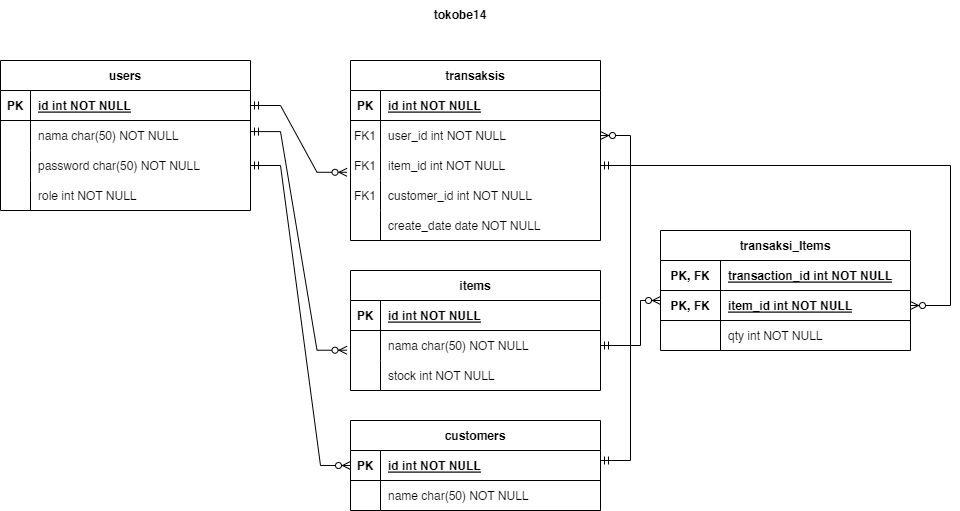

The diagram above was exported from draw.io. Its source (the exported page's mxGraphModel, read from the mxfile embedded in the PNG):
<mxGraphModel dx="1874" dy="715" grid="1" gridSize="10" guides="1" tooltips="1" connect="1" arrows="1" fold="1" page="1" pageScale="1" pageWidth="1100" pageHeight="850" math="0" shadow="0" extFonts="Permanent Marker^https://fonts.googleapis.com/css?family=Permanent+Marker">
  <root>
    <mxCell id="0" />
    <mxCell id="1" parent="0" />
    <mxCell id="C-vyLk0tnHw3VtMMgP7b-2" value="items" style="shape=table;startSize=30;container=1;collapsible=1;childLayout=tableLayout;fixedRows=1;rowLines=0;fontStyle=1;align=center;resizeLast=1;" parent="1" vertex="1">
      <mxGeometry x="450" y="320" width="250" height="120" as="geometry" />
    </mxCell>
    <mxCell id="C-vyLk0tnHw3VtMMgP7b-3" value="" style="shape=partialRectangle;collapsible=0;dropTarget=0;pointerEvents=0;fillColor=none;points=[[0,0.5],[1,0.5]];portConstraint=eastwest;top=0;left=0;right=0;bottom=1;" parent="C-vyLk0tnHw3VtMMgP7b-2" vertex="1">
      <mxGeometry y="30" width="250" height="30" as="geometry" />
    </mxCell>
    <mxCell id="C-vyLk0tnHw3VtMMgP7b-4" value="PK" style="shape=partialRectangle;overflow=hidden;connectable=0;fillColor=none;top=0;left=0;bottom=0;right=0;fontStyle=1;" parent="C-vyLk0tnHw3VtMMgP7b-3" vertex="1">
      <mxGeometry width="30" height="30" as="geometry">
        <mxRectangle width="30" height="30" as="alternateBounds" />
      </mxGeometry>
    </mxCell>
    <mxCell id="C-vyLk0tnHw3VtMMgP7b-5" value="id int NOT NULL " style="shape=partialRectangle;overflow=hidden;connectable=0;fillColor=none;top=0;left=0;bottom=0;right=0;align=left;spacingLeft=6;fontStyle=5;" parent="C-vyLk0tnHw3VtMMgP7b-3" vertex="1">
      <mxGeometry x="30" width="220" height="30" as="geometry">
        <mxRectangle width="220" height="30" as="alternateBounds" />
      </mxGeometry>
    </mxCell>
    <mxCell id="C-vyLk0tnHw3VtMMgP7b-6" value="" style="shape=partialRectangle;collapsible=0;dropTarget=0;pointerEvents=0;fillColor=none;points=[[0,0.5],[1,0.5]];portConstraint=eastwest;top=0;left=0;right=0;bottom=0;" parent="C-vyLk0tnHw3VtMMgP7b-2" vertex="1">
      <mxGeometry y="60" width="250" height="30" as="geometry" />
    </mxCell>
    <mxCell id="C-vyLk0tnHw3VtMMgP7b-7" value="" style="shape=partialRectangle;overflow=hidden;connectable=0;fillColor=none;top=0;left=0;bottom=0;right=0;" parent="C-vyLk0tnHw3VtMMgP7b-6" vertex="1">
      <mxGeometry width="30" height="30" as="geometry">
        <mxRectangle width="30" height="30" as="alternateBounds" />
      </mxGeometry>
    </mxCell>
    <mxCell id="C-vyLk0tnHw3VtMMgP7b-8" value="nama char(50) NOT NULL" style="shape=partialRectangle;overflow=hidden;connectable=0;fillColor=none;top=0;left=0;bottom=0;right=0;align=left;spacingLeft=6;" parent="C-vyLk0tnHw3VtMMgP7b-6" vertex="1">
      <mxGeometry x="30" width="220" height="30" as="geometry">
        <mxRectangle width="220" height="30" as="alternateBounds" />
      </mxGeometry>
    </mxCell>
    <mxCell id="C-vyLk0tnHw3VtMMgP7b-9" value="" style="shape=partialRectangle;collapsible=0;dropTarget=0;pointerEvents=0;fillColor=none;points=[[0,0.5],[1,0.5]];portConstraint=eastwest;top=0;left=0;right=0;bottom=0;" parent="C-vyLk0tnHw3VtMMgP7b-2" vertex="1">
      <mxGeometry y="90" width="250" height="30" as="geometry" />
    </mxCell>
    <mxCell id="C-vyLk0tnHw3VtMMgP7b-10" value="" style="shape=partialRectangle;overflow=hidden;connectable=0;fillColor=none;top=0;left=0;bottom=0;right=0;" parent="C-vyLk0tnHw3VtMMgP7b-9" vertex="1">
      <mxGeometry width="30" height="30" as="geometry">
        <mxRectangle width="30" height="30" as="alternateBounds" />
      </mxGeometry>
    </mxCell>
    <mxCell id="C-vyLk0tnHw3VtMMgP7b-11" value="stock int NOT NULL" style="shape=partialRectangle;overflow=hidden;connectable=0;fillColor=none;top=0;left=0;bottom=0;right=0;align=left;spacingLeft=6;" parent="C-vyLk0tnHw3VtMMgP7b-9" vertex="1">
      <mxGeometry x="30" width="220" height="30" as="geometry">
        <mxRectangle width="220" height="30" as="alternateBounds" />
      </mxGeometry>
    </mxCell>
    <mxCell id="C-vyLk0tnHw3VtMMgP7b-13" value="transaksis" style="shape=table;startSize=30;container=1;collapsible=1;childLayout=tableLayout;fixedRows=1;rowLines=0;fontStyle=1;align=center;resizeLast=1;" parent="1" vertex="1">
      <mxGeometry x="450" y="110" width="250" height="180" as="geometry" />
    </mxCell>
    <mxCell id="C-vyLk0tnHw3VtMMgP7b-14" value="" style="shape=partialRectangle;collapsible=0;dropTarget=0;pointerEvents=0;fillColor=none;points=[[0,0.5],[1,0.5]];portConstraint=eastwest;top=0;left=0;right=0;bottom=1;" parent="C-vyLk0tnHw3VtMMgP7b-13" vertex="1">
      <mxGeometry y="30" width="250" height="30" as="geometry" />
    </mxCell>
    <mxCell id="C-vyLk0tnHw3VtMMgP7b-15" value="PK" style="shape=partialRectangle;overflow=hidden;connectable=0;fillColor=none;top=0;left=0;bottom=0;right=0;fontStyle=1;" parent="C-vyLk0tnHw3VtMMgP7b-14" vertex="1">
      <mxGeometry width="30" height="30" as="geometry">
        <mxRectangle width="30" height="30" as="alternateBounds" />
      </mxGeometry>
    </mxCell>
    <mxCell id="C-vyLk0tnHw3VtMMgP7b-16" value="id int NOT NULL " style="shape=partialRectangle;overflow=hidden;connectable=0;fillColor=none;top=0;left=0;bottom=0;right=0;align=left;spacingLeft=6;fontStyle=5;" parent="C-vyLk0tnHw3VtMMgP7b-14" vertex="1">
      <mxGeometry x="30" width="220" height="30" as="geometry">
        <mxRectangle width="220" height="30" as="alternateBounds" />
      </mxGeometry>
    </mxCell>
    <mxCell id="C-vyLk0tnHw3VtMMgP7b-17" value="" style="shape=partialRectangle;collapsible=0;dropTarget=0;pointerEvents=0;fillColor=none;points=[[0,0.5],[1,0.5]];portConstraint=eastwest;top=0;left=0;right=0;bottom=0;" parent="C-vyLk0tnHw3VtMMgP7b-13" vertex="1">
      <mxGeometry y="60" width="250" height="30" as="geometry" />
    </mxCell>
    <mxCell id="C-vyLk0tnHw3VtMMgP7b-18" value="FK1" style="shape=partialRectangle;overflow=hidden;connectable=0;fillColor=none;top=0;left=0;bottom=0;right=0;" parent="C-vyLk0tnHw3VtMMgP7b-17" vertex="1">
      <mxGeometry width="30" height="30" as="geometry">
        <mxRectangle width="30" height="30" as="alternateBounds" />
      </mxGeometry>
    </mxCell>
    <mxCell id="C-vyLk0tnHw3VtMMgP7b-19" value="user_id int NOT NULL" style="shape=partialRectangle;overflow=hidden;connectable=0;fillColor=none;top=0;left=0;bottom=0;right=0;align=left;spacingLeft=6;" parent="C-vyLk0tnHw3VtMMgP7b-17" vertex="1">
      <mxGeometry x="30" width="220" height="30" as="geometry">
        <mxRectangle width="220" height="30" as="alternateBounds" />
      </mxGeometry>
    </mxCell>
    <mxCell id="1tfHwU3qm348tOkJ00q1-59" value="" style="shape=partialRectangle;collapsible=0;dropTarget=0;pointerEvents=0;fillColor=none;points=[[0,0.5],[1,0.5]];portConstraint=eastwest;top=0;left=0;right=0;bottom=0;" vertex="1" parent="C-vyLk0tnHw3VtMMgP7b-13">
      <mxGeometry y="90" width="250" height="30" as="geometry" />
    </mxCell>
    <mxCell id="1tfHwU3qm348tOkJ00q1-60" value="FK1" style="shape=partialRectangle;overflow=hidden;connectable=0;fillColor=none;top=0;left=0;bottom=0;right=0;" vertex="1" parent="1tfHwU3qm348tOkJ00q1-59">
      <mxGeometry width="30" height="30" as="geometry">
        <mxRectangle width="30" height="30" as="alternateBounds" />
      </mxGeometry>
    </mxCell>
    <mxCell id="1tfHwU3qm348tOkJ00q1-61" value="item_id int NOT NULL" style="shape=partialRectangle;overflow=hidden;connectable=0;fillColor=none;top=0;left=0;bottom=0;right=0;align=left;spacingLeft=6;" vertex="1" parent="1tfHwU3qm348tOkJ00q1-59">
      <mxGeometry x="30" width="220" height="30" as="geometry">
        <mxRectangle width="220" height="30" as="alternateBounds" />
      </mxGeometry>
    </mxCell>
    <mxCell id="1tfHwU3qm348tOkJ00q1-62" value="" style="shape=partialRectangle;collapsible=0;dropTarget=0;pointerEvents=0;fillColor=none;points=[[0,0.5],[1,0.5]];portConstraint=eastwest;top=0;left=0;right=0;bottom=0;" vertex="1" parent="C-vyLk0tnHw3VtMMgP7b-13">
      <mxGeometry y="120" width="250" height="30" as="geometry" />
    </mxCell>
    <mxCell id="1tfHwU3qm348tOkJ00q1-63" value="FK1" style="shape=partialRectangle;overflow=hidden;connectable=0;fillColor=none;top=0;left=0;bottom=0;right=0;" vertex="1" parent="1tfHwU3qm348tOkJ00q1-62">
      <mxGeometry width="30" height="30" as="geometry">
        <mxRectangle width="30" height="30" as="alternateBounds" />
      </mxGeometry>
    </mxCell>
    <mxCell id="1tfHwU3qm348tOkJ00q1-64" value="customer_id int NOT NULL" style="shape=partialRectangle;overflow=hidden;connectable=0;fillColor=none;top=0;left=0;bottom=0;right=0;align=left;spacingLeft=6;" vertex="1" parent="1tfHwU3qm348tOkJ00q1-62">
      <mxGeometry x="30" width="220" height="30" as="geometry">
        <mxRectangle width="220" height="30" as="alternateBounds" />
      </mxGeometry>
    </mxCell>
    <mxCell id="1tfHwU3qm348tOkJ00q1-78" value="" style="shape=partialRectangle;collapsible=0;dropTarget=0;pointerEvents=0;fillColor=none;points=[[0,0.5],[1,0.5]];portConstraint=eastwest;top=0;left=0;right=0;bottom=0;" vertex="1" parent="C-vyLk0tnHw3VtMMgP7b-13">
      <mxGeometry y="150" width="250" height="30" as="geometry" />
    </mxCell>
    <mxCell id="1tfHwU3qm348tOkJ00q1-79" value="" style="shape=partialRectangle;overflow=hidden;connectable=0;fillColor=none;top=0;left=0;bottom=0;right=0;" vertex="1" parent="1tfHwU3qm348tOkJ00q1-78">
      <mxGeometry width="30" height="30" as="geometry">
        <mxRectangle width="30" height="30" as="alternateBounds" />
      </mxGeometry>
    </mxCell>
    <mxCell id="1tfHwU3qm348tOkJ00q1-80" value="create_date date NOT NULL" style="shape=partialRectangle;overflow=hidden;connectable=0;fillColor=none;top=0;left=0;bottom=0;right=0;align=left;spacingLeft=6;" vertex="1" parent="1tfHwU3qm348tOkJ00q1-78">
      <mxGeometry x="30" width="220" height="30" as="geometry">
        <mxRectangle width="220" height="30" as="alternateBounds" />
      </mxGeometry>
    </mxCell>
    <mxCell id="C-vyLk0tnHw3VtMMgP7b-23" value="users" style="shape=table;startSize=30;container=1;collapsible=1;childLayout=tableLayout;fixedRows=1;rowLines=0;fontStyle=1;align=center;resizeLast=1;" parent="1" vertex="1">
      <mxGeometry x="100" y="110" width="250" height="150" as="geometry" />
    </mxCell>
    <mxCell id="C-vyLk0tnHw3VtMMgP7b-24" value="" style="shape=partialRectangle;collapsible=0;dropTarget=0;pointerEvents=0;fillColor=none;points=[[0,0.5],[1,0.5]];portConstraint=eastwest;top=0;left=0;right=0;bottom=1;" parent="C-vyLk0tnHw3VtMMgP7b-23" vertex="1">
      <mxGeometry y="30" width="250" height="30" as="geometry" />
    </mxCell>
    <mxCell id="C-vyLk0tnHw3VtMMgP7b-25" value="PK" style="shape=partialRectangle;overflow=hidden;connectable=0;fillColor=none;top=0;left=0;bottom=0;right=0;fontStyle=1;" parent="C-vyLk0tnHw3VtMMgP7b-24" vertex="1">
      <mxGeometry width="30" height="30" as="geometry">
        <mxRectangle width="30" height="30" as="alternateBounds" />
      </mxGeometry>
    </mxCell>
    <mxCell id="C-vyLk0tnHw3VtMMgP7b-26" value="id int NOT NULL " style="shape=partialRectangle;overflow=hidden;connectable=0;fillColor=none;top=0;left=0;bottom=0;right=0;align=left;spacingLeft=6;fontStyle=5;" parent="C-vyLk0tnHw3VtMMgP7b-24" vertex="1">
      <mxGeometry x="30" width="220" height="30" as="geometry">
        <mxRectangle width="220" height="30" as="alternateBounds" />
      </mxGeometry>
    </mxCell>
    <mxCell id="C-vyLk0tnHw3VtMMgP7b-27" value="" style="shape=partialRectangle;collapsible=0;dropTarget=0;pointerEvents=0;fillColor=none;points=[[0,0.5],[1,0.5]];portConstraint=eastwest;top=0;left=0;right=0;bottom=0;" parent="C-vyLk0tnHw3VtMMgP7b-23" vertex="1">
      <mxGeometry y="60" width="250" height="30" as="geometry" />
    </mxCell>
    <mxCell id="C-vyLk0tnHw3VtMMgP7b-28" value="" style="shape=partialRectangle;overflow=hidden;connectable=0;fillColor=none;top=0;left=0;bottom=0;right=0;" parent="C-vyLk0tnHw3VtMMgP7b-27" vertex="1">
      <mxGeometry width="30" height="30" as="geometry">
        <mxRectangle width="30" height="30" as="alternateBounds" />
      </mxGeometry>
    </mxCell>
    <mxCell id="C-vyLk0tnHw3VtMMgP7b-29" value="nama char(50) NOT NULL" style="shape=partialRectangle;overflow=hidden;connectable=0;fillColor=none;top=0;left=0;bottom=0;right=0;align=left;spacingLeft=6;" parent="C-vyLk0tnHw3VtMMgP7b-27" vertex="1">
      <mxGeometry x="30" width="220" height="30" as="geometry">
        <mxRectangle width="220" height="30" as="alternateBounds" />
      </mxGeometry>
    </mxCell>
    <mxCell id="1tfHwU3qm348tOkJ00q1-39" value="" style="shape=partialRectangle;collapsible=0;dropTarget=0;pointerEvents=0;fillColor=none;points=[[0,0.5],[1,0.5]];portConstraint=eastwest;top=0;left=0;right=0;bottom=0;" vertex="1" parent="C-vyLk0tnHw3VtMMgP7b-23">
      <mxGeometry y="90" width="250" height="30" as="geometry" />
    </mxCell>
    <mxCell id="1tfHwU3qm348tOkJ00q1-40" value="" style="shape=partialRectangle;overflow=hidden;connectable=0;fillColor=none;top=0;left=0;bottom=0;right=0;" vertex="1" parent="1tfHwU3qm348tOkJ00q1-39">
      <mxGeometry width="30" height="30" as="geometry">
        <mxRectangle width="30" height="30" as="alternateBounds" />
      </mxGeometry>
    </mxCell>
    <mxCell id="1tfHwU3qm348tOkJ00q1-41" value="password char(50) NOT NULL" style="shape=partialRectangle;overflow=hidden;connectable=0;fillColor=none;top=0;left=0;bottom=0;right=0;align=left;spacingLeft=6;" vertex="1" parent="1tfHwU3qm348tOkJ00q1-39">
      <mxGeometry x="30" width="220" height="30" as="geometry">
        <mxRectangle width="220" height="30" as="alternateBounds" />
      </mxGeometry>
    </mxCell>
    <mxCell id="1tfHwU3qm348tOkJ00q1-42" value="" style="shape=partialRectangle;collapsible=0;dropTarget=0;pointerEvents=0;fillColor=none;points=[[0,0.5],[1,0.5]];portConstraint=eastwest;top=0;left=0;right=0;bottom=0;" vertex="1" parent="C-vyLk0tnHw3VtMMgP7b-23">
      <mxGeometry y="120" width="250" height="30" as="geometry" />
    </mxCell>
    <mxCell id="1tfHwU3qm348tOkJ00q1-43" value="" style="shape=partialRectangle;overflow=hidden;connectable=0;fillColor=none;top=0;left=0;bottom=0;right=0;" vertex="1" parent="1tfHwU3qm348tOkJ00q1-42">
      <mxGeometry width="30" height="30" as="geometry">
        <mxRectangle width="30" height="30" as="alternateBounds" />
      </mxGeometry>
    </mxCell>
    <mxCell id="1tfHwU3qm348tOkJ00q1-44" value="role int NOT NULL" style="shape=partialRectangle;overflow=hidden;connectable=0;fillColor=none;top=0;left=0;bottom=0;right=0;align=left;spacingLeft=6;" vertex="1" parent="1tfHwU3qm348tOkJ00q1-42">
      <mxGeometry x="30" width="220" height="30" as="geometry">
        <mxRectangle width="220" height="30" as="alternateBounds" />
      </mxGeometry>
    </mxCell>
    <mxCell id="1tfHwU3qm348tOkJ00q1-46" value="customers" style="shape=table;startSize=30;container=1;collapsible=1;childLayout=tableLayout;fixedRows=1;rowLines=0;fontStyle=1;align=center;resizeLast=1;" vertex="1" parent="1">
      <mxGeometry x="450" y="470" width="250" height="90" as="geometry" />
    </mxCell>
    <mxCell id="1tfHwU3qm348tOkJ00q1-47" value="" style="shape=partialRectangle;collapsible=0;dropTarget=0;pointerEvents=0;fillColor=none;points=[[0,0.5],[1,0.5]];portConstraint=eastwest;top=0;left=0;right=0;bottom=1;" vertex="1" parent="1tfHwU3qm348tOkJ00q1-46">
      <mxGeometry y="30" width="250" height="30" as="geometry" />
    </mxCell>
    <mxCell id="1tfHwU3qm348tOkJ00q1-48" value="PK" style="shape=partialRectangle;overflow=hidden;connectable=0;fillColor=none;top=0;left=0;bottom=0;right=0;fontStyle=1;" vertex="1" parent="1tfHwU3qm348tOkJ00q1-47">
      <mxGeometry width="30" height="30" as="geometry">
        <mxRectangle width="30" height="30" as="alternateBounds" />
      </mxGeometry>
    </mxCell>
    <mxCell id="1tfHwU3qm348tOkJ00q1-49" value="id int NOT NULL " style="shape=partialRectangle;overflow=hidden;connectable=0;fillColor=none;top=0;left=0;bottom=0;right=0;align=left;spacingLeft=6;fontStyle=5;" vertex="1" parent="1tfHwU3qm348tOkJ00q1-47">
      <mxGeometry x="30" width="220" height="30" as="geometry">
        <mxRectangle width="220" height="30" as="alternateBounds" />
      </mxGeometry>
    </mxCell>
    <mxCell id="1tfHwU3qm348tOkJ00q1-53" value="" style="shape=partialRectangle;collapsible=0;dropTarget=0;pointerEvents=0;fillColor=none;points=[[0,0.5],[1,0.5]];portConstraint=eastwest;top=0;left=0;right=0;bottom=0;" vertex="1" parent="1tfHwU3qm348tOkJ00q1-46">
      <mxGeometry y="60" width="250" height="30" as="geometry" />
    </mxCell>
    <mxCell id="1tfHwU3qm348tOkJ00q1-54" value="" style="shape=partialRectangle;overflow=hidden;connectable=0;fillColor=none;top=0;left=0;bottom=0;right=0;" vertex="1" parent="1tfHwU3qm348tOkJ00q1-53">
      <mxGeometry width="30" height="30" as="geometry">
        <mxRectangle width="30" height="30" as="alternateBounds" />
      </mxGeometry>
    </mxCell>
    <mxCell id="1tfHwU3qm348tOkJ00q1-55" value="name char(50) NOT NULL" style="shape=partialRectangle;overflow=hidden;connectable=0;fillColor=none;top=0;left=0;bottom=0;right=0;align=left;spacingLeft=6;" vertex="1" parent="1tfHwU3qm348tOkJ00q1-53">
      <mxGeometry x="30" width="220" height="30" as="geometry">
        <mxRectangle width="220" height="30" as="alternateBounds" />
      </mxGeometry>
    </mxCell>
    <mxCell id="1tfHwU3qm348tOkJ00q1-81" value="" style="edgeStyle=entityRelationEdgeStyle;fontSize=12;html=1;endArrow=ERzeroToMany;startArrow=ERmandOne;rounded=0;exitX=1;exitY=0.5;exitDx=0;exitDy=0;entryX=-0.014;entryY=0.726;entryDx=0;entryDy=0;entryPerimeter=0;" edge="1" parent="1" source="C-vyLk0tnHw3VtMMgP7b-24" target="1tfHwU3qm348tOkJ00q1-59">
      <mxGeometry width="100" height="100" relative="1" as="geometry">
        <mxPoint x="350" y="255" as="sourcePoint" />
        <mxPoint x="450" y="155" as="targetPoint" />
      </mxGeometry>
    </mxCell>
    <mxCell id="1tfHwU3qm348tOkJ00q1-99" value="" style="edgeStyle=entityRelationEdgeStyle;fontSize=12;html=1;endArrow=ERzeroToMany;startArrow=ERmandOne;rounded=0;entryX=-0.014;entryY=0.657;entryDx=0;entryDy=0;entryPerimeter=0;exitX=1;exitY=0.37;exitDx=0;exitDy=0;exitPerimeter=0;" edge="1" parent="1" source="C-vyLk0tnHw3VtMMgP7b-27" target="C-vyLk0tnHw3VtMMgP7b-6">
      <mxGeometry width="100" height="100" relative="1" as="geometry">
        <mxPoint x="550" y="370" as="sourcePoint" />
        <mxPoint x="650" y="270" as="targetPoint" />
      </mxGeometry>
    </mxCell>
    <mxCell id="1tfHwU3qm348tOkJ00q1-100" value="" style="edgeStyle=entityRelationEdgeStyle;fontSize=12;html=1;endArrow=ERzeroToMany;startArrow=ERmandOne;rounded=0;entryX=0;entryY=0.5;entryDx=0;entryDy=0;exitX=1;exitY=0.5;exitDx=0;exitDy=0;" edge="1" parent="1" source="1tfHwU3qm348tOkJ00q1-39" target="1tfHwU3qm348tOkJ00q1-47">
      <mxGeometry width="100" height="100" relative="1" as="geometry">
        <mxPoint x="550" y="370" as="sourcePoint" />
        <mxPoint x="650" y="270" as="targetPoint" />
      </mxGeometry>
    </mxCell>
    <mxCell id="1tfHwU3qm348tOkJ00q1-103" value="" style="edgeStyle=orthogonalEdgeStyle;fontSize=12;html=1;endArrow=ERzeroToMany;startArrow=ERmandOne;rounded=0;entryX=1;entryY=0.5;entryDx=0;entryDy=0;" edge="1" parent="1" target="C-vyLk0tnHw3VtMMgP7b-17">
      <mxGeometry width="100" height="100" relative="1" as="geometry">
        <mxPoint x="700" y="510" as="sourcePoint" />
        <mxPoint x="800" y="410" as="targetPoint" />
        <Array as="points">
          <mxPoint x="730" y="510" />
          <mxPoint x="730" y="185" />
        </Array>
      </mxGeometry>
    </mxCell>
    <mxCell id="1tfHwU3qm348tOkJ00q1-104" value="transaksi_Items" style="shape=table;startSize=30;container=1;collapsible=1;childLayout=tableLayout;fixedRows=1;rowLines=0;fontStyle=1;align=center;resizeLast=1;resizeLastRow=1;" vertex="1" parent="1">
      <mxGeometry x="760" y="280" width="250" height="120" as="geometry" />
    </mxCell>
    <mxCell id="1tfHwU3qm348tOkJ00q1-105" value="" style="shape=partialRectangle;collapsible=0;dropTarget=0;pointerEvents=0;fillColor=none;points=[[0,0.5],[1,0.5]];portConstraint=eastwest;top=0;left=0;right=0;bottom=1;" vertex="1" parent="1tfHwU3qm348tOkJ00q1-104">
      <mxGeometry y="30" width="250" height="30" as="geometry" />
    </mxCell>
    <mxCell id="1tfHwU3qm348tOkJ00q1-106" value="PK, FK" style="shape=partialRectangle;overflow=hidden;connectable=0;fillColor=none;top=0;left=0;bottom=0;right=0;fontStyle=1;" vertex="1" parent="1tfHwU3qm348tOkJ00q1-105">
      <mxGeometry width="60" height="30" as="geometry">
        <mxRectangle width="60" height="30" as="alternateBounds" />
      </mxGeometry>
    </mxCell>
    <mxCell id="1tfHwU3qm348tOkJ00q1-107" value="transaction_id int NOT NULL " style="shape=partialRectangle;overflow=hidden;connectable=0;fillColor=none;top=0;left=0;bottom=0;right=0;align=left;spacingLeft=6;fontStyle=5;" vertex="1" parent="1tfHwU3qm348tOkJ00q1-105">
      <mxGeometry x="60" width="190" height="30" as="geometry">
        <mxRectangle width="190" height="30" as="alternateBounds" />
      </mxGeometry>
    </mxCell>
    <mxCell id="1tfHwU3qm348tOkJ00q1-120" value="" style="shape=partialRectangle;collapsible=0;dropTarget=0;pointerEvents=0;fillColor=none;points=[[0,0.5],[1,0.5]];portConstraint=eastwest;top=0;left=0;right=0;bottom=1;" vertex="1" parent="1tfHwU3qm348tOkJ00q1-104">
      <mxGeometry y="60" width="250" height="30" as="geometry" />
    </mxCell>
    <mxCell id="1tfHwU3qm348tOkJ00q1-121" value="PK, FK" style="shape=partialRectangle;overflow=hidden;connectable=0;fillColor=none;top=0;left=0;bottom=0;right=0;fontStyle=1;" vertex="1" parent="1tfHwU3qm348tOkJ00q1-120">
      <mxGeometry width="60" height="30" as="geometry">
        <mxRectangle width="60" height="30" as="alternateBounds" />
      </mxGeometry>
    </mxCell>
    <mxCell id="1tfHwU3qm348tOkJ00q1-122" value="item_id int NOT NULL " style="shape=partialRectangle;overflow=hidden;connectable=0;fillColor=none;top=0;left=0;bottom=0;right=0;align=left;spacingLeft=6;fontStyle=5;" vertex="1" parent="1tfHwU3qm348tOkJ00q1-120">
      <mxGeometry x="60" width="190" height="30" as="geometry">
        <mxRectangle width="190" height="30" as="alternateBounds" />
      </mxGeometry>
    </mxCell>
    <mxCell id="1tfHwU3qm348tOkJ00q1-108" value="" style="shape=partialRectangle;collapsible=0;dropTarget=0;pointerEvents=0;fillColor=none;points=[[0,0.5],[1,0.5]];portConstraint=eastwest;top=0;left=0;right=0;bottom=0;" vertex="1" parent="1tfHwU3qm348tOkJ00q1-104">
      <mxGeometry y="90" width="250" height="30" as="geometry" />
    </mxCell>
    <mxCell id="1tfHwU3qm348tOkJ00q1-109" value="" style="shape=partialRectangle;overflow=hidden;connectable=0;fillColor=none;top=0;left=0;bottom=0;right=0;" vertex="1" parent="1tfHwU3qm348tOkJ00q1-108">
      <mxGeometry width="60" height="30" as="geometry">
        <mxRectangle width="60" height="30" as="alternateBounds" />
      </mxGeometry>
    </mxCell>
    <mxCell id="1tfHwU3qm348tOkJ00q1-110" value="" style="shape=partialRectangle;overflow=hidden;connectable=0;fillColor=none;top=0;left=0;bottom=0;right=0;align=left;spacingLeft=6;" vertex="1" parent="1tfHwU3qm348tOkJ00q1-108">
      <mxGeometry x="60" width="190" height="30" as="geometry">
        <mxRectangle width="190" height="30" as="alternateBounds" />
      </mxGeometry>
    </mxCell>
    <mxCell id="1tfHwU3qm348tOkJ00q1-111" value="" style="shape=partialRectangle;collapsible=0;dropTarget=0;pointerEvents=0;fillColor=none;points=[[0,0.5],[1,0.5]];portConstraint=eastwest;top=0;left=0;right=0;bottom=0;" vertex="1" parent="1tfHwU3qm348tOkJ00q1-104">
      <mxGeometry y="120" width="250" as="geometry" />
    </mxCell>
    <mxCell id="1tfHwU3qm348tOkJ00q1-112" value="" style="shape=partialRectangle;overflow=hidden;connectable=0;fillColor=none;top=0;left=0;bottom=0;right=0;resizeHeight=1;" vertex="1" parent="1tfHwU3qm348tOkJ00q1-111">
      <mxGeometry width="60" as="geometry">
        <mxRectangle width="60" as="alternateBounds" />
      </mxGeometry>
    </mxCell>
    <mxCell id="1tfHwU3qm348tOkJ00q1-113" value="" style="shape=partialRectangle;overflow=hidden;connectable=0;fillColor=none;top=0;left=0;bottom=0;right=0;align=left;spacingLeft=6;" vertex="1" parent="1tfHwU3qm348tOkJ00q1-111">
      <mxGeometry x="60" width="190" as="geometry">
        <mxRectangle width="190" as="alternateBounds" />
      </mxGeometry>
    </mxCell>
    <mxCell id="1tfHwU3qm348tOkJ00q1-127" value="qty int NOT NULL" style="shape=partialRectangle;overflow=hidden;connectable=0;fillColor=none;top=0;left=0;bottom=0;right=0;align=left;spacingLeft=6;" vertex="1" parent="1">
      <mxGeometry x="820" y="370" width="190" height="30" as="geometry">
        <mxRectangle width="220" height="30" as="alternateBounds" />
      </mxGeometry>
    </mxCell>
    <mxCell id="1tfHwU3qm348tOkJ00q1-128" value="" style="fontSize=12;html=1;endArrow=ERmandOne;startArrow=ERzeroToMany;rounded=0;exitX=1;exitY=0.5;exitDx=0;exitDy=0;edgeStyle=orthogonalEdgeStyle;entryX=1;entryY=0.5;entryDx=0;entryDy=0;endFill=0;" edge="1" parent="1" source="1tfHwU3qm348tOkJ00q1-120" target="1tfHwU3qm348tOkJ00q1-59">
      <mxGeometry width="100" height="100" relative="1" as="geometry">
        <mxPoint x="1000" y="242.50999999999988" as="sourcePoint" />
        <mxPoint x="940" y="59.999999999999986" as="targetPoint" />
        <Array as="points">
          <mxPoint x="1050" y="355" />
          <mxPoint x="1050" y="215" />
        </Array>
      </mxGeometry>
    </mxCell>
    <mxCell id="1tfHwU3qm348tOkJ00q1-102" value="" style="edgeStyle=orthogonalEdgeStyle;fontSize=12;html=1;endArrow=ERmandOne;startArrow=ERzeroToMany;rounded=0;entryX=1;entryY=0.5;entryDx=0;entryDy=0;exitX=0;exitY=0.333;exitDx=0;exitDy=0;exitPerimeter=0;endFill=0;" edge="1" parent="1" source="1tfHwU3qm348tOkJ00q1-120" target="C-vyLk0tnHw3VtMMgP7b-6">
      <mxGeometry width="100" height="100" relative="1" as="geometry">
        <mxPoint x="750" y="350" as="sourcePoint" />
        <mxPoint x="550" y="370" as="targetPoint" />
        <Array as="points">
          <mxPoint x="740" y="350" />
          <mxPoint x="740" y="395" />
        </Array>
      </mxGeometry>
    </mxCell>
    <mxCell id="1tfHwU3qm348tOkJ00q1-132" value="tokobe14" style="text;html=1;strokeColor=none;fillColor=none;align=center;verticalAlign=middle;whiteSpace=wrap;rounded=0;fontStyle=1" vertex="1" parent="1">
      <mxGeometry x="530" y="50" width="60" height="30" as="geometry" />
    </mxCell>
  </root>
</mxGraphModel>